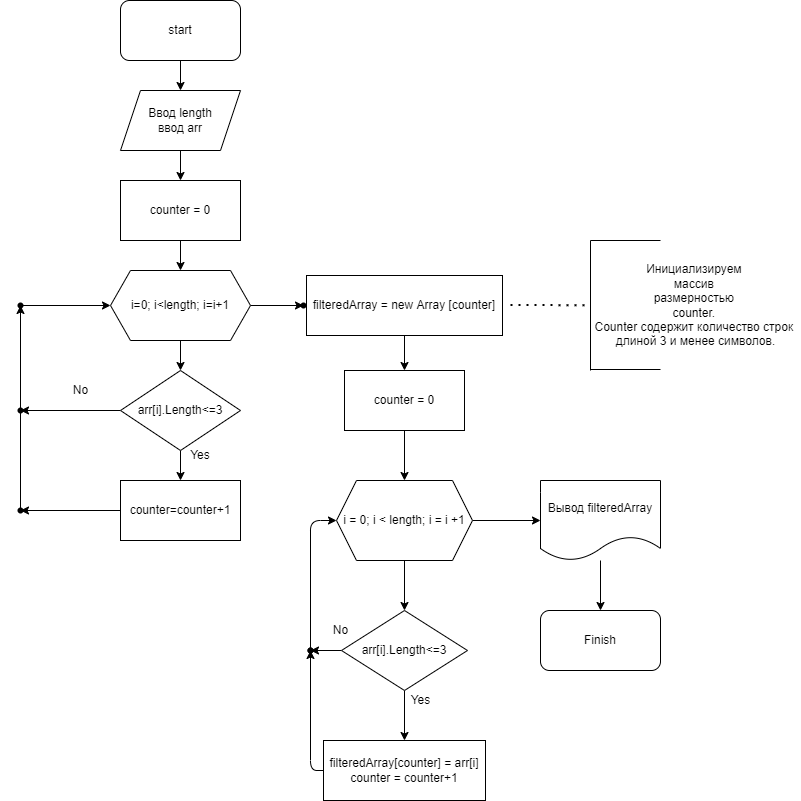

The diagram above was exported from draw.io. Its source (the exported page's mxGraphModel, read from the mxfile embedded in the PNG):
<mxGraphModel dx="527" dy="422" grid="1" gridSize="10" guides="1" tooltips="1" connect="1" arrows="1" fold="1" page="1" pageScale="1" pageWidth="827" pageHeight="1169" math="0" shadow="0">
  <root>
    <mxCell id="0" />
    <mxCell id="1" parent="0" />
    <mxCell id="57" value="" style="edgeStyle=none;html=1;" edge="1" parent="1" source="2" target="3">
      <mxGeometry relative="1" as="geometry" />
    </mxCell>
    <mxCell id="2" value="start" style="rounded=1;whiteSpace=wrap;html=1;" vertex="1" parent="1">
      <mxGeometry x="130" y="10" width="120" height="60" as="geometry" />
    </mxCell>
    <mxCell id="58" value="" style="edgeStyle=none;html=1;" edge="1" parent="1" source="3" target="4">
      <mxGeometry relative="1" as="geometry" />
    </mxCell>
    <mxCell id="3" value="Ввод length&lt;br&gt;ввод arr" style="shape=parallelogram;perimeter=parallelogramPerimeter;whiteSpace=wrap;html=1;fixedSize=1;" vertex="1" parent="1">
      <mxGeometry x="130" y="100" width="120" height="60" as="geometry" />
    </mxCell>
    <mxCell id="59" value="" style="edgeStyle=none;html=1;" edge="1" parent="1" source="4" target="7">
      <mxGeometry relative="1" as="geometry" />
    </mxCell>
    <mxCell id="4" value="counter = 0" style="rounded=0;whiteSpace=wrap;html=1;" vertex="1" parent="1">
      <mxGeometry x="130" y="190" width="120" height="60" as="geometry" />
    </mxCell>
    <mxCell id="18" value="" style="edgeStyle=none;html=1;" edge="1" parent="1" source="7" target="17">
      <mxGeometry relative="1" as="geometry" />
    </mxCell>
    <mxCell id="28" value="" style="edgeStyle=none;html=1;entryX=0.5;entryY=0;entryDx=0;entryDy=0;" edge="1" parent="1" source="7" target="8">
      <mxGeometry relative="1" as="geometry">
        <mxPoint x="120" y="380" as="targetPoint" />
        <Array as="points" />
      </mxGeometry>
    </mxCell>
    <mxCell id="7" value="i=0; i&amp;lt;length; i=i+1" style="shape=hexagon;perimeter=hexagonPerimeter2;whiteSpace=wrap;html=1;fixedSize=1;" vertex="1" parent="1">
      <mxGeometry x="120" y="280" width="140" height="70" as="geometry" />
    </mxCell>
    <mxCell id="19" value="" style="edgeStyle=none;html=1;" edge="1" parent="1" source="8" target="9">
      <mxGeometry relative="1" as="geometry" />
    </mxCell>
    <mxCell id="21" value="" style="edgeStyle=none;html=1;" edge="1" parent="1" source="8" target="20">
      <mxGeometry relative="1" as="geometry" />
    </mxCell>
    <mxCell id="8" value="arr[i].Length&amp;lt;=3" style="rhombus;whiteSpace=wrap;html=1;" vertex="1" parent="1">
      <mxGeometry x="130" y="380" width="120" height="80" as="geometry" />
    </mxCell>
    <mxCell id="13" value="" style="edgeStyle=none;html=1;" edge="1" parent="1" source="9" target="12">
      <mxGeometry relative="1" as="geometry" />
    </mxCell>
    <mxCell id="9" value="counter=counter+1" style="rounded=0;whiteSpace=wrap;html=1;" vertex="1" parent="1">
      <mxGeometry x="130" y="490" width="120" height="60" as="geometry" />
    </mxCell>
    <mxCell id="15" value="" style="edgeStyle=none;html=1;" edge="1" parent="1" source="12" target="14">
      <mxGeometry relative="1" as="geometry" />
    </mxCell>
    <mxCell id="12" value="" style="shape=waypoint;sketch=0;size=6;pointerEvents=1;points=[];fillColor=default;resizable=0;rotatable=0;perimeter=centerPerimeter;snapToPoint=1;rounded=0;" vertex="1" parent="1">
      <mxGeometry x="10" y="500" width="40" height="40" as="geometry" />
    </mxCell>
    <mxCell id="16" value="" style="edgeStyle=none;html=1;" edge="1" parent="1" source="14" target="7">
      <mxGeometry relative="1" as="geometry" />
    </mxCell>
    <mxCell id="14" value="" style="shape=waypoint;sketch=0;size=6;pointerEvents=1;points=[];fillColor=default;resizable=0;rotatable=0;perimeter=centerPerimeter;snapToPoint=1;rounded=0;" vertex="1" parent="1">
      <mxGeometry x="10" y="295" width="40" height="40" as="geometry" />
    </mxCell>
    <mxCell id="17" value="" style="shape=waypoint;sketch=0;size=6;pointerEvents=1;points=[];fillColor=default;resizable=0;rotatable=0;perimeter=centerPerimeter;snapToPoint=1;" vertex="1" parent="1">
      <mxGeometry x="293" y="295" width="40" height="40" as="geometry" />
    </mxCell>
    <mxCell id="20" value="" style="shape=waypoint;sketch=0;size=6;pointerEvents=1;points=[];fillColor=default;resizable=0;rotatable=0;perimeter=centerPerimeter;snapToPoint=1;" vertex="1" parent="1">
      <mxGeometry x="10" y="400" width="40" height="40" as="geometry" />
    </mxCell>
    <mxCell id="23" value="Yes" style="text;html=1;strokeColor=none;fillColor=none;align=center;verticalAlign=middle;whiteSpace=wrap;rounded=0;" vertex="1" parent="1">
      <mxGeometry x="180" y="450" width="60" height="30" as="geometry" />
    </mxCell>
    <mxCell id="24" value="No" style="text;html=1;align=center;verticalAlign=middle;resizable=0;points=[];autosize=1;strokeColor=none;fillColor=none;" vertex="1" parent="1">
      <mxGeometry x="75" y="390" width="30" height="20" as="geometry" />
    </mxCell>
    <mxCell id="33" value="" style="edgeStyle=none;html=1;" edge="1" parent="1" source="31" target="32">
      <mxGeometry relative="1" as="geometry" />
    </mxCell>
    <mxCell id="31" value="filteredArray = new Array [counter]" style="rounded=0;whiteSpace=wrap;html=1;" vertex="1" parent="1">
      <mxGeometry x="316" y="285" width="196" height="60" as="geometry" />
    </mxCell>
    <mxCell id="37" value="" style="edgeStyle=none;html=1;" edge="1" parent="1" source="32" target="36">
      <mxGeometry relative="1" as="geometry" />
    </mxCell>
    <mxCell id="32" value="&lt;span&gt;counter = 0&lt;/span&gt;" style="whiteSpace=wrap;html=1;" vertex="1" parent="1">
      <mxGeometry x="354" y="380" width="120" height="60" as="geometry" />
    </mxCell>
    <mxCell id="41" value="" style="edgeStyle=none;html=1;" edge="1" parent="1" source="36" target="40">
      <mxGeometry relative="1" as="geometry" />
    </mxCell>
    <mxCell id="54" value="" style="edgeStyle=none;html=1;" edge="1" parent="1" source="36" target="53">
      <mxGeometry relative="1" as="geometry" />
    </mxCell>
    <mxCell id="36" value="i = 0; i &amp;lt; length; i = i +1" style="shape=hexagon;perimeter=hexagonPerimeter2;whiteSpace=wrap;html=1;fixedSize=1;" vertex="1" parent="1">
      <mxGeometry x="346" y="490" width="136" height="80" as="geometry" />
    </mxCell>
    <mxCell id="43" value="" style="edgeStyle=none;html=1;" edge="1" parent="1" source="40" target="42">
      <mxGeometry relative="1" as="geometry" />
    </mxCell>
    <mxCell id="45" value="" style="edgeStyle=none;html=1;" edge="1" parent="1" source="40" target="44">
      <mxGeometry relative="1" as="geometry" />
    </mxCell>
    <mxCell id="40" value="arr[i].Length&amp;lt;=3" style="rhombus;whiteSpace=wrap;html=1;" vertex="1" parent="1">
      <mxGeometry x="351" y="620" width="126" height="80" as="geometry" />
    </mxCell>
    <mxCell id="48" value="" style="edgeStyle=none;html=1;" edge="1" parent="1" source="42" target="47">
      <mxGeometry relative="1" as="geometry">
        <Array as="points">
          <mxPoint x="320" y="780" />
        </Array>
      </mxGeometry>
    </mxCell>
    <mxCell id="42" value="filteredArray[counter] = arr[i]&lt;br&gt;counter = counter+1" style="whiteSpace=wrap;html=1;" vertex="1" parent="1">
      <mxGeometry x="333" y="750" width="162" height="60" as="geometry" />
    </mxCell>
    <mxCell id="46" value="" style="edgeStyle=none;html=1;" edge="1" parent="1" source="44" target="36">
      <mxGeometry relative="1" as="geometry">
        <Array as="points">
          <mxPoint x="320" y="530" />
        </Array>
      </mxGeometry>
    </mxCell>
    <mxCell id="44" value="" style="shape=waypoint;sketch=0;size=6;pointerEvents=1;points=[];fillColor=default;resizable=0;rotatable=0;perimeter=centerPerimeter;snapToPoint=1;" vertex="1" parent="1">
      <mxGeometry x="300" y="640" width="40" height="40" as="geometry" />
    </mxCell>
    <mxCell id="47" value="" style="shape=waypoint;sketch=0;size=6;pointerEvents=1;points=[];fillColor=default;resizable=0;rotatable=0;perimeter=centerPerimeter;snapToPoint=1;" vertex="1" parent="1">
      <mxGeometry x="300" y="640" width="40" height="40" as="geometry" />
    </mxCell>
    <mxCell id="49" value="No" style="text;html=1;align=center;verticalAlign=middle;resizable=0;points=[];autosize=1;strokeColor=none;fillColor=none;" vertex="1" parent="1">
      <mxGeometry x="335" y="630" width="30" height="20" as="geometry" />
    </mxCell>
    <mxCell id="50" value="Yes&lt;br&gt;" style="text;html=1;align=center;verticalAlign=middle;resizable=0;points=[];autosize=1;strokeColor=none;fillColor=none;" vertex="1" parent="1">
      <mxGeometry x="410" y="700" width="40" height="20" as="geometry" />
    </mxCell>
    <mxCell id="56" value="" style="edgeStyle=none;html=1;" edge="1" parent="1" source="53" target="55">
      <mxGeometry relative="1" as="geometry" />
    </mxCell>
    <mxCell id="53" value="Вывод filteredArray" style="shape=document;whiteSpace=wrap;html=1;boundedLbl=1;" vertex="1" parent="1">
      <mxGeometry x="550" y="490" width="120" height="80" as="geometry" />
    </mxCell>
    <mxCell id="55" value="Finish" style="rounded=1;whiteSpace=wrap;html=1;" vertex="1" parent="1">
      <mxGeometry x="550" y="620" width="120" height="60" as="geometry" />
    </mxCell>
    <mxCell id="60" value="" style="endArrow=none;dashed=1;html=1;dashPattern=1 3;strokeWidth=2;startArrow=none;" edge="1" parent="1" source="66">
      <mxGeometry width="50" height="50" relative="1" as="geometry">
        <mxPoint x="520" y="314.5" as="sourcePoint" />
        <mxPoint x="600" y="315" as="targetPoint" />
      </mxGeometry>
    </mxCell>
    <mxCell id="61" value="" style="endArrow=none;html=1;" edge="1" parent="1">
      <mxGeometry width="50" height="50" relative="1" as="geometry">
        <mxPoint x="600" y="380" as="sourcePoint" />
        <mxPoint x="600" y="250" as="targetPoint" />
      </mxGeometry>
    </mxCell>
    <mxCell id="64" value="" style="endArrow=none;html=1;" edge="1" parent="1">
      <mxGeometry width="50" height="50" relative="1" as="geometry">
        <mxPoint x="600" y="379" as="sourcePoint" />
        <mxPoint x="670" y="379" as="targetPoint" />
      </mxGeometry>
    </mxCell>
    <mxCell id="65" value="" style="endArrow=none;html=1;" edge="1" parent="1">
      <mxGeometry width="50" height="50" relative="1" as="geometry">
        <mxPoint x="600" y="250" as="sourcePoint" />
        <mxPoint x="670" y="250" as="targetPoint" />
      </mxGeometry>
    </mxCell>
    <mxCell id="66" value="Инициализируем &lt;br&gt;массив &lt;br&gt;размерностью &lt;br&gt;counter. &lt;br&gt;Counter содержит количество строк &lt;br&gt;длиной 3 и менее символов." style="text;html=1;align=center;verticalAlign=middle;resizable=0;points=[];autosize=1;strokeColor=none;fillColor=none;" vertex="1" parent="1">
      <mxGeometry x="600" y="270" width="210" height="90" as="geometry" />
    </mxCell>
    <mxCell id="67" value="" style="endArrow=none;dashed=1;html=1;dashPattern=1 3;strokeWidth=2;" edge="1" parent="1" target="66">
      <mxGeometry width="50" height="50" relative="1" as="geometry">
        <mxPoint x="520" y="314.5" as="sourcePoint" />
        <mxPoint x="600" y="315" as="targetPoint" />
      </mxGeometry>
    </mxCell>
  </root>
</mxGraphModel>